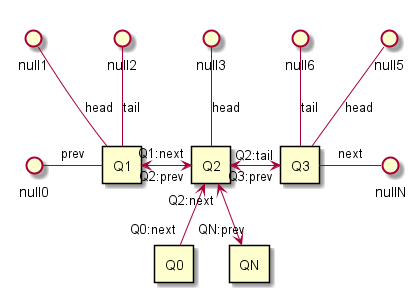

The diagram above was rendered by PlantUML. Its source (embedded in the PNG):
@startuml

rectangle Q0

rectangle Q1
rectangle Q2
rectangle Q3

rectangle QN

Q1 -left-() null0:prev

Q1  -up-() null2:tail
Q1  -up-() null1:head

Q0 "Q0:next" -up-> Q2
Q1 "Q1:next" <--right--> "Q2:prev" Q2

Q2  -up-() null3:head

Q2 "Q2:tail" <-right-> "Q3:prev" Q3

Q2 "Q2:next" <-down-> "QN:prev" QN

Q3  -up-() null6:tail
Q3  -up-() null5:head

Q3  -right-() nullN:next


@enduml